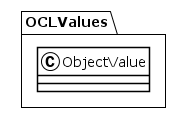

The diagram above was rendered by PlantUML. Its source (embedded in the PNG):
@startuml
!theme plain
package OCLValues {
class ObjectValue {
}
}
@enduml